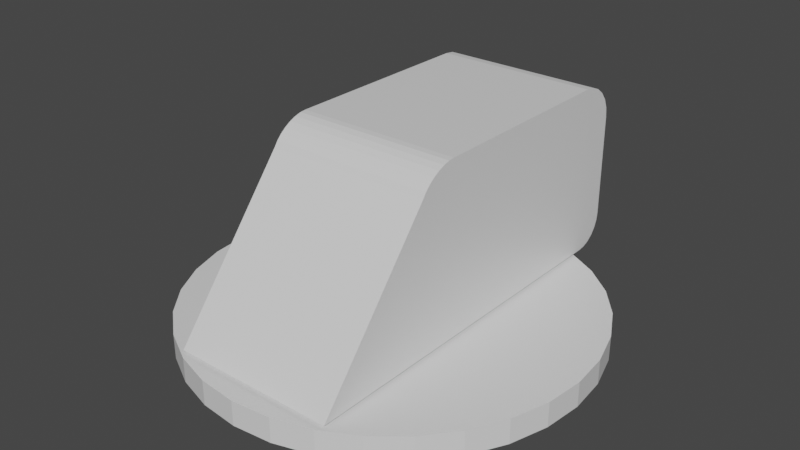 # Source: knob1.blend  (saved by Blender 2.90.8; exported with 4.5.12 LTS)
import bpy
from mathutils import Matrix  # noqa: F401  (used for matrix-valued properties, if any)

bpy.ops.wm.read_factory_settings(use_empty=True)
scene = bpy.context.scene
scene.name = 'Scene'

# ---- collections
col_collection = bpy.data.collections.new('Collection'); scene.collection.children.link(col_collection)

# ---- materials (node trees are filled in below, after node groups)
mat_material = bpy.data.materials.new('Material')
mat_material.alpha_threshold = 0.0
mat_material.use_transparent_shadow = False
mat_material.line_color = (0.0, 0.0, 0.0, 1.0)

# ---- material node trees
mat_material.use_nodes = True; mat_material.node_tree.nodes.clear()
_N = mat_material.node_tree.nodes; _L = mat_material.node_tree.links
n0 = _N.new('ShaderNodeOutputMaterial'); n0.name = 'Material Output'; n0.location = (300, 300)
n1 = _N.new('ShaderNodeBsdfPrincipled'); n1.name = 'Principled BSDF'; n1.location = (10, 300)
n1.distribution = 'GGX'
n1.subsurface_method = 'BURLEY'
n1.inputs[2].default_value = 0.4
n1.inputs[3].default_value = 1.45
n1.inputs[27].default_value = (0.0, 0.0, 0.0, 1.0)
n1.inputs[28].default_value = 1.0
_L.new(n1.outputs[0], n0.inputs[0])
n0.is_active_output = True

# ---- world
world_world = bpy.data.worlds.new('World'); scene.world = world_world
world_world.use_nodes = True; world_world.node_tree.nodes.clear()
_N = world_world.node_tree.nodes; _L = world_world.node_tree.links
n0 = _N.new('ShaderNodeOutputWorld'); n0.name = 'World Output'; n0.location = (300, 300)
n1 = _N.new('ShaderNodeBackground'); n1.name = 'Background'; n1.location = (10, 300)
n1.inputs[0].default_value = (0.05088, 0.05088, 0.05088, 1.0)
_L.new(n1.outputs[0], n0.inputs[0])
n0.is_active_output = True
world_world.color = (0.05088, 0.05088, 0.05088)
world_world.use_sun_shadow = False
world_world.sun_shadow_jitter_overblur = 0.0

# ---- meshes
me_cylinder = bpy.data.meshes.new('Cylinder')
me_cylinder.from_pydata([(-5.109e-10, 0.9782, -1.0), (-5.109e-10, 0.9782, 1.0), (0.1908, 0.9594, -1.0), (0.1908, 0.9594, 1.0), (0.3743, 0.9037, -1.0), (0.3743, 0.9037, 1.0), (0.5434, 0.8133, -1.0), (0.5434, 0.8133, 1.0), (0.6917, 0.6917, -1.0), (0.6917, 0.6917, 1.0), (0.8133, 0.5434, -1.0), (0.8133, 0.5434, 1.0), (0.9037, 0.3743, -1.0), (0.9037, 0.3743, 1.0), (0.9594, 0.1908, -1.0), (0.9594, 0.1908, 1.0), (0.9782, 8.14e-08, -1.0), (0.9782, 8.14e-08, 1.0), (0.9594, -0.1908, -1.0), (0.9594, -0.1908, 1.0), (0.9037, -0.3743, -1.0), (0.9037, -0.3743, 1.0), (0.8133, -0.5434, -1.0), (0.8133, -0.5434, 1.0), (0.6917, -0.6917, -1.0), (0.6917, -0.6917, 1.0), (0.5434, -0.8133, -1.0), (0.5434, -0.8133, 1.0), (0.3743, -0.9037, -1.0), (0.3743, -0.9037, 1.0), (0.1908, -0.9594, -1.0), (0.1908, -0.9594, 1.0), (-3.192e-07, -0.9782, -1.0), (-3.192e-07, -0.9782, 1.0), (-0.1908, -0.9594, -1.0), (-0.1908, -0.9594, 1.0), (-0.3743, -0.9037, -1.0), (-0.3743, -0.9037, 1.0), (-0.5434, -0.8133, -1.0), (-0.5434, -0.8133, 1.0), (-0.6917, -0.6917, -1.0), (-0.6917, -0.6917, 1.0), (-0.8133, -0.5434, -1.0), (-0.8133, -0.5434, 1.0), (-0.9037, -0.3743, -1.0), (-0.9037, -0.3743, 1.0), (-0.9594, -0.1908, -1.0), (-0.9594, -0.1908, 1.0), (-0.9782, 9.521e-07, -1.0), (-0.9782, 9.521e-07, 1.0), (-0.9594, 0.1908, -1.0), (-0.9594, 0.1908, 1.0), (-0.9037, 0.3743, -1.0), (-0.9037, 0.3743, 1.0), (-0.8133, 0.5434, -1.0), (-0.8133, 0.5434, 1.0), (-0.6917, 0.6917, -1.0), (-0.6917, 0.6917, 1.0), (-0.5434, 0.8133, -1.0), (-0.5434, 0.8133, 1.0), (-0.3743, 0.9037, -1.0), (-0.3743, 0.9037, 1.0), (-0.1908, 0.9594, -1.0), (-0.1908, 0.9594, 1.0), (-0.4013, -0.8767, -1.225), (-0.4013, -0.2939, -13.26), (-0.4013, -0.103, -15.11), (-0.4013, -0.2767, -13.67), (-0.4013, -0.254, -14.06), (-0.4013, -0.2269, -14.41), (-0.4013, -0.1967, -14.71), (-0.4013, -0.1649, -14.93), (-0.4013, -0.1331, -15.07), (-0.4013, 0.8881, -15.11), (-0.4013, 1.079, -11.95), (-0.4013, 0.9376, -15.01), (-0.4013, 0.9837, -14.69), (-0.4013, 1.023, -14.19), (-0.4013, 1.054, -13.53), (-0.4013, 1.073, -12.77), (-0.4013, 1.079, -3.682), (-0.4013, 0.931, -1.225), (-0.4013, 1.074, -3.046), (-0.4013, 1.059, -2.454), (-0.4013, 1.036, -1.945), (-0.4013, 1.005, -1.554), (-0.4013, 0.9694, -1.309), (0.4013, -0.8767, -1.225), (1.098e-09, -0.8767, -1.225), (0.4013, -0.2939, -13.26), (0.4013, -0.103, -15.11), (0.4013, -0.2767, -13.67), (0.4013, -0.254, -14.06), (0.4013, -0.2269, -14.41), (0.4013, -0.1967, -14.71), (0.4013, -0.1649, -14.93), (0.4013, -0.1331, -15.07), (1.098e-09, -0.103, -15.11), (1.098e-09, -0.2939, -13.26), (1.098e-09, -0.1331, -15.07), (1.098e-09, -0.1649, -14.93), (1.098e-09, -0.1967, -14.71), (1.098e-09, -0.2269, -14.41), (1.098e-09, -0.254, -14.06), (1.098e-09, -0.2767, -13.67), (0.4013, 0.8881, -15.11), (0.4013, 1.079, -11.95), (0.4013, 0.9376, -15.01), (0.4013, 0.9837, -14.69), (0.4013, 1.023, -14.19), (0.4013, 1.054, -13.53), (0.4013, 1.073, -12.77), (1.098e-09, 1.079, -11.95), (1.098e-09, 0.8881, -15.11), (1.098e-09, 1.073, -12.77), (1.098e-09, 1.054, -13.53), (1.098e-09, 1.023, -14.19), (1.098e-09, 0.9837, -14.69), (1.098e-09, 0.9376, -15.01), (0.4013, 1.079, -3.682), (0.4013, 0.931, -1.225), (0.4013, 1.074, -3.046), (0.4013, 1.059, -2.454), (0.4013, 1.036, -1.945), (0.4013, 1.005, -1.554), (0.4013, 0.9694, -1.309), (1.098e-09, 0.931, -1.225), (1.098e-09, 1.079, -3.682), (1.098e-09, 0.9694, -1.309), (1.098e-09, 1.005, -1.554), (1.098e-09, 1.036, -1.945), (1.098e-09, 1.059, -2.454), (1.098e-09, 1.074, -3.046)], [], [(0, 1, 3, 2), (2, 3, 5, 4), (4, 5, 7, 6), (6, 7, 9, 8), (8, 9, 11, 10), (10, 11, 13, 12), (12, 13, 15, 14), (14, 15, 17, 16), (16, 17, 19, 18), (18, 19, 21, 20), (20, 21, 23, 22), (22, 23, 25, 24), (24, 25, 27, 26), (26, 27, 29, 28), (28, 29, 31, 30), (30, 31, 33, 32), (32, 33, 35, 34), (34, 35, 37, 36), (36, 37, 39, 38), (38, 39, 41, 40), (40, 41, 43, 42), (42, 43, 45, 44), (44, 45, 47, 46), (46, 47, 49, 48), (48, 49, 51, 50), (50, 51, 53, 52), (52, 53, 55, 54), (54, 55, 57, 56), (56, 57, 59, 58), (58, 59, 61, 60), (3, 1, 63, 61, 59, 57, 55, 53, 51, 49, 47, 45, 43, 41, 39, 37, 35, 33, 31, 29, 27, 25, 23, 21, 19, 17, 15, 13, 11, 9, 7, 5), (60, 61, 63, 62), (62, 63, 1, 0), (0, 2, 4, 6, 8, 10, 12, 14, 16, 18, 20, 22, 24, 26, 28, 30, 32, 34, 36, 38, 40, 42, 44, 46, 48, 50, 52, 54, 56, 58, 60, 62), (88, 64, 65, 98), (113, 97, 66, 73), (80, 127, 112, 74), (97, 99, 72, 66), (99, 100, 71, 72), (100, 101, 70, 71), (101, 102, 69, 70), (102, 103, 68, 69), (103, 104, 67, 68), (104, 98, 65, 67), (73, 75, 118, 113), (75, 76, 117, 118), (76, 77, 116, 117), (77, 78, 115, 116), (78, 79, 114, 115), (79, 74, 112, 114), (81, 64, 88, 126), (126, 128, 86, 81), (128, 129, 85, 86), (129, 130, 84, 85), (130, 131, 83, 84), (131, 132, 82, 83), (132, 127, 80, 82), (64, 81, 86, 85, 84, 83, 82, 80, 74, 79, 78, 77, 76, 75, 73, 66, 72, 71, 70, 69, 68, 67, 65), (88, 98, 89, 87), (113, 105, 90, 97), (119, 106, 112, 127), (97, 90, 96, 99), (99, 96, 95, 100), (100, 95, 94, 101), (101, 94, 93, 102), (102, 93, 92, 103), (103, 92, 91, 104), (104, 91, 89, 98), (105, 113, 118, 107), (107, 118, 117, 108), (108, 117, 116, 109), (109, 116, 115, 110), (110, 115, 114, 111), (111, 114, 112, 106), (120, 126, 88, 87), (126, 120, 125, 128), (128, 125, 124, 129), (129, 124, 123, 130), (130, 123, 122, 131), (131, 122, 121, 132), (132, 121, 119, 127), (87, 89, 91, 92, 93, 94, 95, 96, 90, 105, 107, 108, 109, 110, 111, 106, 119, 121, 122, 123, 124, 125, 120)])
_uv = me_cylinder.uv_layers.new(name='UVMap')
_uv.uv.foreach_set('vector', [1.0, 0.5, 1.0, 1.0, 0.9688, 1.0, 0.9688, 0.5, 0.9688, 0.5, 0.9688, 1.0, 0.9375, 1.0, 0.9375, 0.5, 0.9375, 0.5, 0.9375, 1.0, 0.9062, 1.0, 0.9062, 0.5, 0.9062, 0.5, 0.9062, 1.0, 0.875, 1.0, 0.875, 0.5, 0.875, 0.5, 0.875, 1.0, 0.8438, 1.0, 0.8438, 0.5, 0.8438, 0.5, 0.8438, 1.0, 0.8125, 1.0, 0.8125, 0.5, 0.8125, 0.5, 0.8125, 1.0, 0.7812, 1.0, 0.7812, 0.5, 0.7812, 0.5, 0.7812, 1.0, 0.75, 1.0, 0.75, 0.5, 0.75, 0.5, 0.75, 1.0, 0.7188, 1.0, 0.7188, 0.5, 0.7188, 0.5, 0.7188, 1.0, 0.6875, 1.0, 0.6875, 0.5, 0.6875, 0.5, 0.6875, 1.0, 0.6562, 1.0, 0.6562, 0.5, 0.6562, 0.5, 0.6562, 1.0, 0.625, 1.0, 0.625, 0.5, 0.625, 0.5, 0.625, 1.0, 0.5938, 1.0, 0.5938, 0.5, 0.5938, 0.5, 0.5938, 1.0, 0.5625, 1.0, 0.5625, 0.5, 0.5625, 0.5, 0.5625, 1.0, 0.5312, 1.0, 0.5312, 0.5, 0.5312, 0.5, 0.5312, 1.0, 0.5, 1.0, 0.5, 0.5, 0.5, 0.5, 0.5, 1.0, 0.4688, 1.0, 0.4688, 0.5, 0.4688, 0.5, 0.4688, 1.0, 0.4375, 1.0, 0.4375, 0.5, 0.4375, 0.5, 0.4375, 1.0, 0.4062, 1.0, 0.4062, 0.5, 0.4062, 0.5, 0.4062, 1.0, 0.375, 1.0, 0.375, 0.5, 0.375, 0.5, 0.375, 1.0, 0.3438, 1.0, 0.3438, 0.5, 0.3438, 0.5, 0.3438, 1.0, 0.3125, 1.0, 0.3125, 0.5, 0.3125, 0.5, 0.3125, 1.0, 0.2812, 1.0, 0.2812, 0.5, 0.2812, 0.5, 0.2812, 1.0, 0.25, 1.0, 0.25, 0.5, 0.25, 0.5, 0.25, 1.0, 0.2188, 1.0, 0.2188, 0.5, 0.2188, 0.5, 0.2188, 1.0, 0.1875, 1.0, 0.1875, 0.5, 0.1875, 0.5, 0.1875, 1.0, 0.1562, 1.0, 0.1562, 0.5, 0.1562, 0.5, 0.1562, 1.0, 0.125, 1.0, 0.125, 0.5, 0.125, 0.5, 0.125, 1.0, 0.09375, 1.0, 0.09375, 0.5, 0.09375, 0.5, 0.09375, 1.0, 0.0625, 1.0, 0.0625, 0.5, 0.2968, 0.4854, 0.25, 0.49, 0.2032, 0.4854, 0.1582, 0.4717, 0.1167, 0.4496, 0.08029, 0.4197, 0.05045, 0.3833, 0.02827, 0.3418, 0.01461, 0.2968, 0.01, 0.25, 0.01461, 0.2032, 0.02827, 0.1582, 0.05045, 0.1167, 0.08029, 0.08029, 0.1167, 0.05045, 0.1582, 0.02827, 0.2032, 0.01461, 0.25, 0.01, 0.2968, 0.01461, 0.3418, 0.02827, 0.3833, 0.05045, 0.4197, 0.08029, 0.4496, 0.1167, 0.4717, 0.1582, 0.4854, 0.2032, 0.49, 0.25, 0.4854, 0.2968, 0.4717, 0.3418, 0.4496, 0.3833, 0.4197, 0.4197, 0.3833, 0.4496, 0.3418, 0.4717, 0.0625, 0.5, 0.0625, 1.0, 0.03125, 1.0, 0.03125, 0.5, 0.03125, 0.5, 0.03125, 1.0, 0.0, 1.0, 0.0, 0.5, 0.75, 0.49, 0.7968, 0.4854, 0.8418, 0.4717, 0.8833, 0.4496, 0.9197, 0.4197, 0.9496, 0.3833, 0.9717, 0.3418, 0.9854, 0.2968, 0.99, 0.25, 0.9854, 0.2032, 0.9717, 0.1582, 0.9496, 0.1167, 0.9197, 0.08029, 0.8833, 0.05045, 0.8418, 0.02827, 0.7968, 0.01461, 0.75, 0.01, 0.7032, 0.01461, 0.6582, 0.02827, 0.6167, 0.05045, 0.5803, 0.08029, 0.5504, 0.1167, 0.5283, 0.1582, 0.5146, 0.2032, 0.51, 0.25, 0.5146, 0.2968, 0.5283, 0.3418, 0.5504, 0.3833, 0.5803, 0.4197, 0.6167, 0.4496, 0.6582, 0.4717, 0.7032, 0.4854, 0.375, 0.875, 0.375, 1.0, 0.5916, 1.0, 0.5916, 0.875, 0.75, 0.562, 0.75, 0.7084, 0.875, 0.7084, 0.875, 0.562, 0.4192, 0.25, 0.4192, 0.375, 0.568, 0.375, 0.568, 0.25, 0.75, 0.7084, 0.75, 0.7182, 0.875, 0.7182, 0.875, 0.7084, 0.75, 0.7182, 0.75, 0.7285, 0.875, 0.7285, 0.875, 0.7182, 0.75, 0.7285, 0.75, 0.7388, 0.875, 0.7388, 0.875, 0.7285, 0.75, 0.7388, 0.75, 0.75, 0.875, 0.75, 0.875, 0.7388, 0.616, 0.875, 0.6077, 0.875, 0.6077, 1.0, 0.616, 1.0, 0.6077, 0.875, 0.5994, 0.875, 0.5994, 1.0, 0.6077, 1.0, 0.5994, 0.875, 0.5916, 0.875, 0.5916, 1.0, 0.5994, 1.0, 0.875, 0.562, 0.875, 0.5459, 0.75, 0.5459, 0.75, 0.562, 0.875, 0.5459, 0.875, 0.531, 0.75, 0.531, 0.75, 0.5459, 0.875, 0.531, 0.875, 0.5, 0.75, 0.5, 0.75, 0.531, 0.625, 0.25, 0.5965, 0.25, 0.5965, 0.375, 0.625, 0.375, 0.5965, 0.25, 0.5828, 0.25, 0.5828, 0.375, 0.5965, 0.375, 0.5828, 0.25, 0.568, 0.25, 0.568, 0.375, 0.5828, 0.375, 0.125, 0.5254, 0.125, 0.75, 0.25, 0.75, 0.25, 0.5254, 0.25, 0.5254, 0.25, 0.5188, 0.125, 0.5188, 0.125, 0.5254, 0.25, 0.5188, 0.25, 0.5127, 0.125, 0.5127, 0.125, 0.5188, 0.25, 0.5127, 0.25, 0.5, 0.125, 0.5, 0.125, 0.5127, 0.375, 0.375, 0.3971, 0.375, 0.3971, 0.25, 0.375, 0.25, 0.3971, 0.375, 0.4078, 0.375, 0.4078, 0.25, 0.3971, 0.25, 0.4078, 0.375, 0.4192, 0.375, 0.4192, 0.25, 0.4078, 0.25, 0.375, 0.0, 0.375, 0.2246, 0.3765, 0.231, 0.3809, 0.2368, 0.388, 0.2418, 0.3971, 0.2461, 0.4078, 0.249, 0.4192, 0.25, 0.568, 0.25, 0.5828, 0.2482, 0.5965, 0.2428, 0.6083, 0.2334, 0.6174, 0.2201, 0.6231, 0.2044, 0.625, 0.188, 0.625, 0.04159, 0.6242, 0.0321, 0.6217, 0.02266, 0.6177, 0.01403, 0.6124, 0.007449, 0.6061, 0.003243, 0.599, 0.0008067, 0.5916, 0.0, 0.375, 0.875, 0.5916, 0.875, 0.5916, 1.0, 0.375, 1.0, 0.75, 0.562, 0.875, 0.562, 0.875, 0.7084, 0.75, 0.7084, 0.4192, 0.25, 0.568, 0.25, 0.568, 0.375, 0.4192, 0.375, 0.75, 0.7084, 0.875, 0.7084, 0.875, 0.7182, 0.75, 0.7182, 0.75, 0.7182, 0.875, 0.7182, 0.875, 0.7285, 0.75, 0.7285, 0.75, 0.7285, 0.875, 0.7285, 0.875, 0.7388, 0.75, 0.7388, 0.75, 0.7388, 0.875, 0.7388, 0.875, 0.75, 0.75, 0.75, 0.616, 0.875, 0.616, 1.0, 0.6077, 1.0, 0.6077, 0.875, 0.6077, 0.875, 0.6077, 1.0, 0.5994, 1.0, 0.5994, 0.875, 0.5994, 0.875, 0.5994, 1.0, 0.5916, 1.0, 0.5916, 0.875, 0.875, 0.562, 0.75, 0.562, 0.75, 0.5459, 0.875, 0.5459, 0.875, 0.5459, 0.75, 0.5459, 0.75, 0.531, 0.875, 0.531, 0.875, 0.531, 0.75, 0.531, 0.75, 0.5, 0.875, 0.5, 0.625, 0.25, 0.625, 0.375, 0.5965, 0.375, 0.5965, 0.25, 0.5965, 0.25, 0.5965, 0.375, 0.5828, 0.375, 0.5828, 0.25, 0.5828, 0.25, 0.5828, 0.375, 0.568, 0.375, 0.568, 0.25, 0.125, 0.5254, 0.25, 0.5254, 0.25, 0.75, 0.125, 0.75, 0.25, 0.5254, 0.125, 0.5254, 0.125, 0.5188, 0.25, 0.5188, 0.25, 0.5188, 0.125, 0.5188, 0.125, 0.5127, 0.25, 0.5127, 0.25, 0.5127, 0.125, 0.5127, 0.125, 0.5, 0.25, 0.5, 0.375, 0.375, 0.375, 0.25, 0.3971, 0.25, 0.3971, 0.375, 0.3971, 0.375, 0.3971, 0.25, 0.4078, 0.25, 0.4078, 0.375, 0.4078, 0.375, 0.4078, 0.25, 0.4192, 0.25, 0.4192, 0.375, 0.375, 0.0, 0.5916, 0.0, 0.599, 0.0008067, 0.6061, 0.003243, 0.6124, 0.007449, 0.6177, 0.01403, 0.6217, 0.02266, 0.6242, 0.0321, 0.625, 0.04159, 0.625, 0.188, 0.6231, 0.2044, 0.6174, 0.2201, 0.6083, 0.2334, 0.5965, 0.2428, 0.5828, 0.2482, 0.568, 0.25, 0.4192, 0.25, 0.4078, 0.249, 0.3971, 0.2461, 0.388, 0.2418, 0.3809, 0.2368, 0.3765, 0.231, 0.375, 0.2246])
me_cylinder.materials.append(mat_material)
me_cylinder.use_remesh_fix_poles = True
me_cylinder.use_remesh_preserve_attributes = False
me_cylinder.use_mirror_vertex_groups = False
me_cylinder.update()

# ---- objects
ob_cylinder = bpy.data.objects.new('Cylinder', me_cylinder)

# ---- transforms, parenting, visibility, modifiers, constraints
ob_cylinder.location = (0.0, 0.0, 0.0)
ob_cylinder.scale = (0.438, 0.438, -0.02645)
ob_cylinder.lineart.crease_threshold = 0.0

# ---- collection membership
col_collection.objects.link(ob_cylinder)

# ---- scene / render settings (as saved in the file)
scene.frame_start = 1; scene.frame_end = 250; scene.frame_set(1)
scene.render.engine = 'BLENDER_EEVEE_NEXT'
scene.cycles.use_denoising = False
scene.cycles.samples = 128
scene.cycles.sampling_pattern = 'TABULATED_SOBOL'
scene.cycles.use_adaptive_sampling = False
scene.cycles.use_light_tree = False
scene.view_settings.view_transform = 'Filmic'
bpy.context.view_layer.update()

# ---- added for rendering (the .blend has no active camera and no usable light): camera, sun
cam_auto = bpy.data.cameras.new('AutoCamera')
cam_auto.lens = 50.0
cam_auto.sensor_width = 36.0
cam_auto.clip_end = 1000.0
ob_auto_camera = bpy.data.objects.new('AutoCamera', cam_auto)
scene.collection.objects.link(ob_auto_camera)
ob_auto_camera.location = (1.21621, -1.43731, 1.15962)
ob_auto_camera.rotation_euler = (1.09748, -7.21219e-08, 0.694738)
scene.camera = ob_auto_camera
light_auto_sun = bpy.data.lights.new('AutoSun', 'SUN')
light_auto_sun.energy = 3.0
light_auto_sun.angle = 0.0523599
ob_auto_sun = bpy.data.objects.new('AutoSun', light_auto_sun)
scene.collection.objects.link(ob_auto_sun)
ob_auto_sun.rotation_euler = (0.872665, 0.174533, 0.523599)
bpy.context.view_layer.update()
